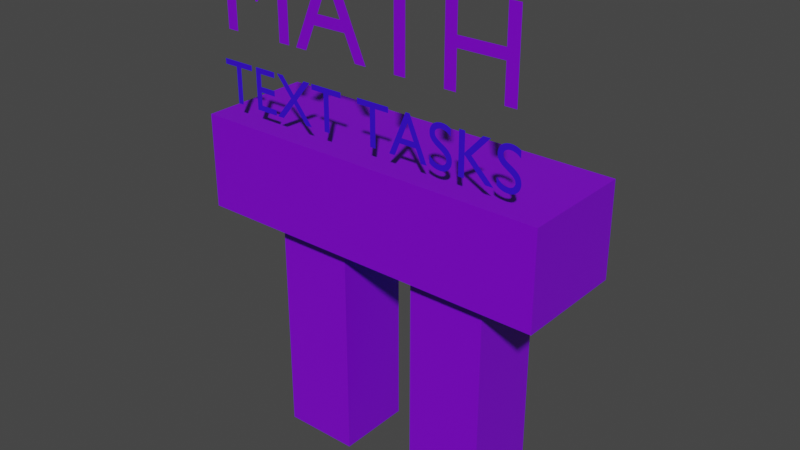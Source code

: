 # Source: TextTask.blend  (saved by Blender 2.80.74; exported with 4.5.12 LTS)
import bpy
from mathutils import Matrix  # noqa: F401  (used for matrix-valued properties, if any)

bpy.ops.wm.read_factory_settings(use_empty=True)
scene = bpy.context.scene
scene.name = 'Scene'

# ---- collections
col_collection = bpy.data.collections.new('Collection'); scene.collection.children.link(col_collection)

# ---- materials (node trees are filled in below, after node groups)
mat_material = bpy.data.materials.new('Material')
mat_material.alpha_threshold = 0.0
mat_material.use_transparent_shadow = False
mat_material.line_color = (0.0, 0.0, 0.0, 1.0)
mat_material_001 = bpy.data.materials.new('Material.001')
mat_material_001.alpha_threshold = 0.0
mat_material_001.use_transparent_shadow = False
mat_material_001.line_color = (0.0, 0.0, 0.0, 1.0)

# ---- material node trees
mat_material.use_nodes = True; mat_material.node_tree.nodes.clear()
_N = mat_material.node_tree.nodes; _L = mat_material.node_tree.links
n0 = _N.new('ShaderNodeOutputMaterial'); n0.name = 'Material Output'; n0.location = (300, 300)
n1 = _N.new('ShaderNodeBsdfPrincipled'); n1.name = 'Principled BSDF'; n1.location = (10, 300)
n1.distribution = 'GGX'
n1.subsurface_method = 'BURLEY'
n1.inputs[0].default_value = (0.2134, 0.0, 0.8, 1.0)
n1.inputs[2].default_value = 0.4
n1.inputs[3].default_value = 1.45
n1.inputs[27].default_value = (0.0, 0.0, 0.0, 1.0)
n1.inputs[28].default_value = 1.0
_L.new(n1.outputs[0], n0.inputs[0])
n0.is_active_output = True
mat_material_001.use_nodes = True; mat_material_001.node_tree.nodes.clear()
_N = mat_material_001.node_tree.nodes; _L = mat_material_001.node_tree.links
n0 = _N.new('ShaderNodeOutputMaterial'); n0.name = 'Material Output'; n0.location = (300, 300)
n1 = _N.new('ShaderNodeBsdfPrincipled'); n1.name = 'Principled BSDF'; n1.location = (10, 300)
n1.distribution = 'GGX'
n1.subsurface_method = 'BURLEY'
n1.inputs[0].default_value = (0.04131, 0.002689, 0.8, 1.0)
n1.inputs[2].default_value = 0.4
n1.inputs[3].default_value = 1.45
n1.inputs[27].default_value = (0.0, 0.0, 0.0, 1.0)
n1.inputs[28].default_value = 1.0
_L.new(n1.outputs[0], n0.inputs[0])
n0.is_active_output = True

# ---- world
world_world = bpy.data.worlds.new('World'); scene.world = world_world
world_world.use_nodes = True; world_world.node_tree.nodes.clear()
_N = world_world.node_tree.nodes; _L = world_world.node_tree.links
n0 = _N.new('ShaderNodeOutputWorld'); n0.name = 'World Output'; n0.location = (300, 300)
n1 = _N.new('ShaderNodeBackground'); n1.name = 'Background'; n1.location = (10, 300)
n1.inputs[0].default_value = (0.05088, 0.05088, 0.05088, 1.0)
_L.new(n1.outputs[0], n0.inputs[0])
n0.is_active_output = True
world_world.color = (0.05088, 0.05088, 0.05088)
world_world.use_sun_shadow = False
world_world.sun_shadow_jitter_overblur = 0.0

# ---- meshes
me_cube = bpy.data.meshes.new('Cube')
me_cube.from_pydata([(-1.009, 1.0, 6.006), (-1.009, 1.0, 0.0), (-1.009, -1.0, 6.006), (-1.009, -1.0, 0.0), (-3.009, 1.0, 6.006), (-3.009, 1.0, 0.0), (-3.009, -1.0, 6.006), (-3.009, -1.0, 0.0), (3.009, 1.0, 6.006), (3.009, 1.0, 0.0), (3.009, -1.0, 6.006), (3.009, -1.0, 0.0), (1.009, 1.0, 6.006), (1.009, 1.0, 0.0), (1.009, -1.0, 6.006), (1.009, -1.0, 0.0), (4.587, 1.486, 8.431), (4.587, 1.486, 5.964), (4.587, -1.486, 8.431), (4.587, -1.486, 5.964), (-4.848, 1.486, 8.431), (-4.848, 1.486, 5.964), (-4.848, -1.486, 8.431), (-4.848, -1.486, 5.964)], [], [(0, 4, 6, 2), (3, 2, 6, 7), (7, 6, 4, 5), (5, 1, 3, 7), (1, 0, 2, 3), (5, 4, 0, 1), (8, 12, 14, 10), (11, 10, 14, 15), (15, 14, 12, 13), (13, 9, 11, 15), (9, 8, 10, 11), (13, 12, 8, 9), (16, 20, 22, 18), (19, 18, 22, 23), (23, 22, 20, 21), (21, 17, 19, 23), (17, 16, 18, 19), (21, 20, 16, 17)])
_uv = me_cube.uv_layers.new(name='UVMap')
_uv.uv.foreach_set('vector', [0.625, 0.5, 0.875, 0.5, 0.875, 0.75, 0.625, 0.75, 0.375, 0.75, 0.625, 0.75, 0.625, 1.0, 0.375, 1.0, 0.375, 0.0, 0.625, 0.0, 0.625, 0.25, 0.375, 0.25, 0.125, 0.5, 0.375, 0.5, 0.375, 0.75, 0.125, 0.75, 0.375, 0.5, 0.625, 0.5, 0.625, 0.75, 0.375, 0.75, 0.375, 0.25, 0.625, 0.25, 0.625, 0.5, 0.375, 0.5, 0.625, 0.5, 0.875, 0.5, 0.875, 0.75, 0.625, 0.75, 0.375, 0.75, 0.625, 0.75, 0.625, 1.0, 0.375, 1.0, 0.375, 0.0, 0.625, 0.0, 0.625, 0.25, 0.375, 0.25, 0.125, 0.5, 0.375, 0.5, 0.375, 0.75, 0.125, 0.75, 0.375, 0.5, 0.625, 0.5, 0.625, 0.75, 0.375, 0.75, 0.375, 0.25, 0.625, 0.25, 0.625, 0.5, 0.375, 0.5, 0.625, 0.5, 0.875, 0.5, 0.875, 0.75, 0.625, 0.75, 0.375, 0.75, 0.625, 0.75, 0.625, 1.0, 0.375, 1.0, 0.375, 0.0, 0.625, 0.0, 0.625, 0.25, 0.375, 0.25, 0.125, 0.5, 0.375, 0.5, 0.375, 0.75, 0.125, 0.75, 0.375, 0.5, 0.625, 0.5, 0.625, 0.75, 0.375, 0.75, 0.375, 0.25, 0.625, 0.25, 0.625, 0.5, 0.375, 0.5])
me_cube.materials.append(mat_material)
me_cube.use_remesh_preserve_volume = False
me_cube.use_remesh_preserve_attributes = False
me_cube.use_mirror_vertex_groups = False
me_cube.update()

# ---- curves / text
txt_text = bpy.data.curves.new('Text', 'FONT')
txt_text.dimensions = '2D'
txt_text.body = 'TEXT TASKS'
txt_text.materials.append(mat_material_001)
txt_text.use_path_clamp = True
txt_text.size = 1.531
txt_text_001 = bpy.data.curves.new('Text.001', 'FONT')
txt_text_001.dimensions = '2D'
txt_text_001.body = 'MATH'
txt_text_001.materials.append(mat_material)
txt_text_001.use_path_clamp = True
txt_text_001.size = 3.048

# ---- objects
ob_cube = bpy.data.objects.new('Cube', me_cube)
ob_text = bpy.data.objects.new('Text', txt_text)
ob_text_001 = bpy.data.objects.new('Text.001', txt_text_001)

# ---- transforms, parenting, visibility, modifiers, constraints
ob_cube.location = (-0.07349, -1.192e-07, 0.03998)
ob_cube.lock_rotations_4d = False
ob_cube.empty_display_type = 'ARROWS'
ob_cube.lineart.crease_threshold = 0.0
ob_text.parent = ob_cube
ob_text.matrix_parent_inverse = Matrix(((1.0, -0.0, 0.0, 2.082), (-0.0, 1.0, -0.0, 1.408e-07), (-0.0, 0.0, 1.0, -2.048), (-0.0, 0.0, -0.0, 1.0)))
ob_text.location = (-6.47, -1.309, 10.91)
ob_text.rotation_euler = (1.571, -0.0, 0.0)
ob_text.lineart.crease_threshold = 0.0
ob_text_001.parent = ob_cube
ob_text_001.matrix_parent_inverse = Matrix(((1.0, -0.0, 0.0, 2.082), (-0.0, 1.0, -0.0, 1.408e-07), (-0.0, 0.0, 1.0, -2.048), (-0.0, 0.0, -0.0, 1.0)))
ob_text_001.location = (-6.47, -1.309, 12.7)
ob_text_001.rotation_euler = (1.571, -0.0, 0.0)
ob_text_001.lineart.crease_threshold = 0.0

# ---- collection membership
col_collection.objects.link(ob_cube)
col_collection.objects.link(ob_text)
col_collection.objects.link(ob_text_001)

# ---- scene / render settings (as saved in the file)
scene.frame_start = 1; scene.frame_end = 250; scene.frame_set(1)
scene.render.engine = 'BLENDER_EEVEE_NEXT'
scene.cycles.use_denoising = False
scene.cycles.samples = 128
scene.cycles.sampling_pattern = 'TABULATED_SOBOL'
scene.cycles.use_adaptive_sampling = False
scene.cycles.use_light_tree = False
scene.view_settings.view_transform = 'Filmic'
bpy.context.view_layer.update()

# ---- added for rendering (the .blend has no active camera and no usable light): camera, sun
cam_auto = bpy.data.cameras.new('AutoCamera')
cam_auto.lens = 50.0
cam_auto.sensor_width = 36.0
cam_auto.clip_end = 1000.0
ob_auto_camera = bpy.data.objects.new('AutoCamera', cam_auto)
scene.collection.objects.link(ob_auto_camera)
ob_auto_camera.location = (14.7177, -17.9063, 18.3467)
ob_auto_camera.rotation_euler = (1.09748, -7.21219e-08, 0.694738)
scene.camera = ob_auto_camera
light_auto_sun = bpy.data.lights.new('AutoSun', 'SUN')
light_auto_sun.energy = 3.0
light_auto_sun.angle = 0.0523599
ob_auto_sun = bpy.data.objects.new('AutoSun', light_auto_sun)
scene.collection.objects.link(ob_auto_sun)
ob_auto_sun.rotation_euler = (0.872665, 0.174533, 0.523599)
bpy.context.view_layer.update()
